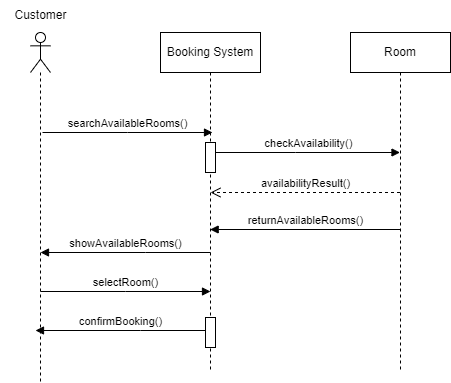

The diagram above was exported from draw.io. Its source (the exported page's mxGraphModel, read from the mxfile embedded in the PNG):
<mxGraphModel dx="733" dy="383" grid="1" gridSize="10" guides="1" tooltips="1" connect="1" arrows="1" fold="1" page="1" pageScale="1" pageWidth="850" pageHeight="1100" math="0" shadow="0">
  <root>
    <mxCell id="0" />
    <mxCell id="1" parent="0" />
    <mxCell id="m8cK-iOYxCcllljcp2we-2" value="Booking System" style="shape=umlLifeline;perimeter=lifelinePerimeter;whiteSpace=wrap;html=1;container=1;dropTarget=0;collapsible=0;recursiveResize=0;outlineConnect=0;portConstraint=eastwest;newEdgeStyle={&quot;curved&quot;:0,&quot;rounded&quot;:0};" vertex="1" parent="1">
      <mxGeometry x="310" y="740" width="100" height="340" as="geometry" />
    </mxCell>
    <mxCell id="m8cK-iOYxCcllljcp2we-13" value="" style="html=1;points=[[0,0,0,0,5],[0,1,0,0,-5],[1,0,0,0,5],[1,1,0,0,-5]];perimeter=orthogonalPerimeter;outlineConnect=0;targetShapes=umlLifeline;portConstraint=eastwest;newEdgeStyle={&quot;curved&quot;:0,&quot;rounded&quot;:0};" vertex="1" parent="m8cK-iOYxCcllljcp2we-2">
      <mxGeometry x="45" y="285" width="10" height="30" as="geometry" />
    </mxCell>
    <mxCell id="m8cK-iOYxCcllljcp2we-3" value="" style="shape=umlLifeline;perimeter=lifelinePerimeter;whiteSpace=wrap;html=1;container=1;dropTarget=0;collapsible=0;recursiveResize=0;outlineConnect=0;portConstraint=eastwest;newEdgeStyle={&quot;curved&quot;:0,&quot;rounded&quot;:0};participant=umlActor;" vertex="1" parent="1">
      <mxGeometry x="180" y="740" width="20" height="350" as="geometry" />
    </mxCell>
    <mxCell id="m8cK-iOYxCcllljcp2we-4" value="Room" style="shape=umlLifeline;perimeter=lifelinePerimeter;whiteSpace=wrap;html=1;container=1;dropTarget=0;collapsible=0;recursiveResize=0;outlineConnect=0;portConstraint=eastwest;newEdgeStyle={&quot;curved&quot;:0,&quot;rounded&quot;:0};" vertex="1" parent="1">
      <mxGeometry x="500" y="740" width="100" height="340" as="geometry" />
    </mxCell>
    <mxCell id="m8cK-iOYxCcllljcp2we-5" value="Customer" style="text;html=1;align=center;verticalAlign=middle;resizable=0;points=[];autosize=1;strokeColor=none;fillColor=none;" vertex="1" parent="1">
      <mxGeometry x="150" y="708" width="80" height="30" as="geometry" />
    </mxCell>
    <mxCell id="m8cK-iOYxCcllljcp2we-6" value="searchAvailableRooms()" style="html=1;verticalAlign=bottom;endArrow=block;edgeStyle=elbowEdgeStyle;elbow=vertical;curved=0;rounded=0;" edge="1" parent="1">
      <mxGeometry relative="1" as="geometry">
        <mxPoint x="192" y="840" as="sourcePoint" />
        <Array as="points">
          <mxPoint x="277" y="840" />
        </Array>
        <mxPoint x="362" y="840" as="targetPoint" />
      </mxGeometry>
    </mxCell>
    <mxCell id="m8cK-iOYxCcllljcp2we-7" value="checkAvailability()" style="html=1;verticalAlign=bottom;endArrow=block;edgeStyle=elbowEdgeStyle;elbow=vertical;curved=0;rounded=0;" edge="1" parent="1" source="m8cK-iOYxCcllljcp2we-12" target="m8cK-iOYxCcllljcp2we-4">
      <mxGeometry relative="1" as="geometry">
        <mxPoint x="360" y="860" as="sourcePoint" />
        <Array as="points">
          <mxPoint x="445" y="860" />
        </Array>
        <mxPoint x="530" y="860" as="targetPoint" />
      </mxGeometry>
    </mxCell>
    <mxCell id="m8cK-iOYxCcllljcp2we-8" value="returnAvailableRooms()" style="html=1;verticalAlign=bottom;endArrow=block;edgeStyle=elbowEdgeStyle;elbow=vertical;curved=0;rounded=0;" edge="1" parent="1">
      <mxGeometry relative="1" as="geometry">
        <mxPoint x="550" y="937" as="sourcePoint" />
        <Array as="points" />
        <mxPoint x="359.6666666666665" y="936.8333333333335" as="targetPoint" />
      </mxGeometry>
    </mxCell>
    <mxCell id="m8cK-iOYxCcllljcp2we-9" value="showAvailableRooms()" style="html=1;verticalAlign=bottom;endArrow=block;edgeStyle=elbowEdgeStyle;elbow=vertical;curved=0;rounded=0;" edge="1" parent="1">
      <mxGeometry relative="1" as="geometry">
        <mxPoint x="360" y="960" as="sourcePoint" />
        <Array as="points">
          <mxPoint x="295" y="960" />
        </Array>
        <mxPoint x="190" y="960" as="targetPoint" />
      </mxGeometry>
    </mxCell>
    <mxCell id="m8cK-iOYxCcllljcp2we-10" value="selectRoom()" style="html=1;verticalAlign=bottom;endArrow=block;edgeStyle=elbowEdgeStyle;elbow=vertical;curved=0;rounded=0;" edge="1" parent="1">
      <mxGeometry relative="1" as="geometry">
        <mxPoint x="190" y="999" as="sourcePoint" />
        <Array as="points">
          <mxPoint x="275" y="999" />
        </Array>
        <mxPoint x="360" y="999" as="targetPoint" />
      </mxGeometry>
    </mxCell>
    <mxCell id="m8cK-iOYxCcllljcp2we-11" value="confirmBooking()" style="html=1;verticalAlign=bottom;endArrow=block;edgeStyle=elbowEdgeStyle;elbow=vertical;curved=0;rounded=0;" edge="1" parent="1">
      <mxGeometry relative="1" as="geometry">
        <mxPoint x="355" y="1038" as="sourcePoint" />
        <Array as="points">
          <mxPoint x="290" y="1038" />
        </Array>
        <mxPoint x="185" y="1038" as="targetPoint" />
      </mxGeometry>
    </mxCell>
    <mxCell id="m8cK-iOYxCcllljcp2we-15" value="" style="html=1;verticalAlign=bottom;endArrow=block;edgeStyle=elbowEdgeStyle;elbow=vertical;curved=0;rounded=0;" edge="1" parent="1" target="m8cK-iOYxCcllljcp2we-12">
      <mxGeometry relative="1" as="geometry">
        <mxPoint x="360" y="860" as="sourcePoint" />
        <Array as="points" />
        <mxPoint x="550" y="860" as="targetPoint" />
      </mxGeometry>
    </mxCell>
    <mxCell id="m8cK-iOYxCcllljcp2we-12" value="" style="html=1;points=[[0,0,0,0,5],[0,1,0,0,-5],[1,0,0,0,5],[1,1,0,0,-5]];perimeter=orthogonalPerimeter;outlineConnect=0;targetShapes=umlLifeline;portConstraint=eastwest;newEdgeStyle={&quot;curved&quot;:0,&quot;rounded&quot;:0};" vertex="1" parent="1">
      <mxGeometry x="355" y="850" width="10" height="30" as="geometry" />
    </mxCell>
    <mxCell id="m8cK-iOYxCcllljcp2we-19" value="availabilityResult()" style="html=1;verticalAlign=bottom;endArrow=open;dashed=1;endSize=8;curved=0;rounded=0;" edge="1" parent="1" source="m8cK-iOYxCcllljcp2we-4">
      <mxGeometry relative="1" as="geometry">
        <mxPoint x="440" y="900" as="sourcePoint" />
        <mxPoint x="360" y="900" as="targetPoint" />
      </mxGeometry>
    </mxCell>
  </root>
</mxGraphModel>